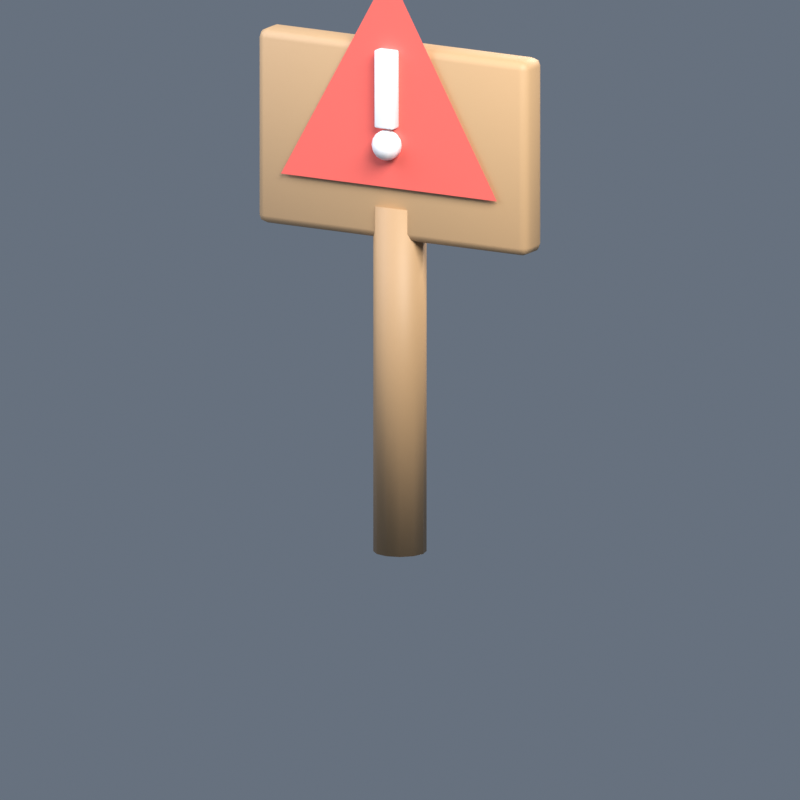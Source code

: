 # Source: sign.blend  (saved by Blender 5.1.30; exported with 4.5.12 LTS)
import bpy
from mathutils import Matrix  # noqa: F401  (used for matrix-valued properties, if any)

bpy.ops.wm.read_factory_settings(use_empty=True)
scene = bpy.context.scene
scene.name = 'Scene'

# ---- collections
col_collection = bpy.data.collections.new('Collection'); scene.collection.children.link(col_collection)

# ---- materials (node trees are filled in below, after node groups)
mat_m_wood2 = bpy.data.materials.new('M_Wood2')
mat_m_wood2.diffuse_color = (0.45, 0.28, 0.14, 1.0)
mat_m_wood = bpy.data.materials.new('M_Wood')
mat_m_wood.diffuse_color = (0.55, 0.35, 0.18, 1.0)
mat_m_red = bpy.data.materials.new('M_Red')
mat_m_red.diffuse_color = (0.9, 0.15, 0.12, 1.0)
mat_m_white = bpy.data.materials.new('M_White')
mat_m_white.diffuse_color = (0.98, 0.98, 0.98, 1.0)

# ---- material node trees
mat_m_wood2.use_nodes = True; mat_m_wood2.node_tree.nodes.clear()
_N = mat_m_wood2.node_tree.nodes; _L = mat_m_wood2.node_tree.links
n0 = _N.new('ShaderNodeOutputMaterial'); n0.name = 'Material Output'; n0.location = (0, 0)
n1 = _N.new('ShaderNodeBsdfPrincipled'); n1.name = 'Principled BSDF'; n1.location = (0, 0)
n1.inputs[0].default_value = (0.45, 0.28, 0.14, 1.0)
n1.inputs[2].default_value = 0.55
_L.new(n1.outputs[0], n0.inputs[0])
n0.is_active_output = True
mat_m_wood.use_nodes = True; mat_m_wood.node_tree.nodes.clear()
_N = mat_m_wood.node_tree.nodes; _L = mat_m_wood.node_tree.links
n0 = _N.new('ShaderNodeOutputMaterial'); n0.name = 'Material Output'; n0.location = (0, 0)
n1 = _N.new('ShaderNodeBsdfPrincipled'); n1.name = 'Principled BSDF'; n1.location = (0, 0)
n1.inputs[0].default_value = (0.55, 0.35, 0.18, 1.0)
n1.inputs[2].default_value = 0.55
_L.new(n1.outputs[0], n0.inputs[0])
n0.is_active_output = True
mat_m_red.use_nodes = True; mat_m_red.node_tree.nodes.clear()
_N = mat_m_red.node_tree.nodes; _L = mat_m_red.node_tree.links
n0 = _N.new('ShaderNodeOutputMaterial'); n0.name = 'Material Output'; n0.location = (0, 0)
n1 = _N.new('ShaderNodeBsdfPrincipled'); n1.name = 'Principled BSDF'; n1.location = (0, 0)
n1.inputs[0].default_value = (0.9, 0.15, 0.12, 1.0)
n1.inputs[2].default_value = 0.4
_L.new(n1.outputs[0], n0.inputs[0])
n0.is_active_output = True
mat_m_white.use_nodes = True; mat_m_white.node_tree.nodes.clear()
_N = mat_m_white.node_tree.nodes; _L = mat_m_white.node_tree.links
n0 = _N.new('ShaderNodeOutputMaterial'); n0.name = 'Material Output'; n0.location = (0, 0)
n1 = _N.new('ShaderNodeBsdfPrincipled'); n1.name = 'Principled BSDF'; n1.location = (0, 0)
n1.inputs[0].default_value = (0.98, 0.98, 0.98, 1.0)
n1.inputs[2].default_value = 0.4
_L.new(n1.outputs[0], n0.inputs[0])
n0.is_active_output = True

# ---- world
world_world_studio_014 = bpy.data.worlds.new('World_Studio.014'); scene.world = world_world_studio_014
world_world_studio_014.use_nodes = True; world_world_studio_014.node_tree.nodes.clear()
_N = world_world_studio_014.node_tree.nodes; _L = world_world_studio_014.node_tree.links
n0 = _N.new('ShaderNodeBackground'); n0.name = 'Background'; n0.location = (-200, 100)
n0.inputs[0].default_value = (0.18, 0.22, 0.28, 1.0)
n0.inputs[1].default_value = 0.75
n1 = _N.new('ShaderNodeOutputWorld'); n1.name = 'World Output'; n1.location = (200, 100)
_L.new(n0.outputs[0], n1.inputs[0])
n1.is_active_output = True

# ---- cameras
cam_camera = bpy.data.cameras.new('Camera')
cam_camera.type = 'ORTHO'
cam_camera.ortho_scale = 1.8

# ---- lights
light_area = bpy.data.lights.new('Area', 'AREA')
light_area.color = (1.0, 0.98, 0.95)
light_area.energy = 420.0
light_area.size = 2.5
light_area.size_y = 1.0
light_area_001 = bpy.data.lights.new('Area.001', 'AREA')
light_area_001.color = (0.75, 0.82, 1.0)
light_area_001.energy = 120.0
light_area_001.size = 3.0
light_area_001.size_y = 1.0
light_area_002 = bpy.data.lights.new('Area.002', 'AREA')
light_area_002.color = (1.0, 0.9, 0.8)
light_area_002.energy = 140.0
light_area_002.size = 1.6
light_area_002.size_y = 1.0

# ---- meshes
me_cylinder = bpy.data.meshes.new('Cylinder')
me_cylinder.from_pydata([(0.0, 0.06, -0.4), (0.0, 0.06, 0.4), (0.03, 0.05196, -0.4), (0.03, 0.05196, 0.4), (0.05196, 0.03, -0.4), (0.05196, 0.03, 0.4), (0.06, 0.0, -0.4), (0.06, 0.0, 0.4), (0.05196, -0.03, -0.4), (0.05196, -0.03, 0.4), (0.03, -0.05196, -0.4), (0.03, -0.05196, 0.4), (0.0, -0.06, -0.4), (0.0, -0.06, 0.4), (-0.03, -0.05196, -0.4), (-0.03, -0.05196, 0.4), (-0.05196, -0.03, -0.4), (-0.05196, -0.03, 0.4), (-0.06, 0.0, -0.4), (-0.06, 0.0, 0.4), (-0.05196, 0.03, -0.4), (-0.05196, 0.03, 0.4), (-0.03, 0.05196, -0.4), (-0.03, 0.05196, 0.4)], [], [(0, 1, 3, 2), (2, 3, 5, 4), (4, 5, 7, 6), (6, 7, 9, 8), (8, 9, 11, 10), (10, 11, 13, 12), (12, 13, 15, 14), (14, 15, 17, 16), (16, 17, 19, 18), (18, 19, 21, 20), (3, 1, 23, 21, 19, 17, 15, 13, 11, 9, 7, 5), (20, 21, 23, 22), (22, 23, 1, 0), (0, 2, 4, 6, 8, 10, 12, 14, 16, 18, 20, 22)])
me_cylinder.polygons.foreach_set('use_smooth', [True] * 14)
_uv = me_cylinder.uv_layers.new(name='UVMap')
_uv.uv.foreach_set('vector', [1.0, 0.5, 1.0, 1.0, 0.9167, 1.0, 0.9167, 0.5, 0.9167, 0.5, 0.9167, 1.0, 0.8333, 1.0, 0.8333, 0.5, 0.8333, 0.5, 0.8333, 1.0, 0.75, 1.0, 0.75, 0.5, 0.75, 0.5, 0.75, 1.0, 0.6667, 1.0, 0.6667, 0.5, 0.6667, 0.5, 0.6667, 1.0, 0.5833, 1.0, 0.5833, 0.5, 0.5833, 0.5, 0.5833, 1.0, 0.5, 1.0, 0.5, 0.5, 0.5, 0.5, 0.5, 1.0, 0.4167, 1.0, 0.4167, 0.5, 0.4167, 0.5, 0.4167, 1.0, 0.3333, 1.0, 0.3333, 0.5, 0.3333, 0.5, 0.3333, 1.0, 0.25, 1.0, 0.25, 0.5, 0.25, 0.5, 0.25, 1.0, 0.1667, 1.0, 0.1667, 0.5, 0.37, 0.4578, 0.25, 0.49, 0.13, 0.4578, 0.04215, 0.37, 0.01, 0.25, 0.04215, 0.13, 0.13, 0.04215, 0.25, 0.01, 0.37, 0.04215, 0.4578, 0.13, 0.49, 0.25, 0.4578, 0.37, 0.1667, 0.5, 0.1667, 1.0, 0.08333, 1.0, 0.08333, 0.5, 0.08333, 0.5, 0.08333, 1.0, 7.451e-08, 1.0, 7.451e-08, 0.5, 0.75, 0.49, 0.87, 0.4578, 0.9578, 0.37, 0.99, 0.25, 0.9578, 0.13, 0.87, 0.04215, 0.75, 0.01, 0.63, 0.04215, 0.5422, 0.13, 0.51, 0.25, 0.5422, 0.37, 0.63, 0.4578])
me_cylinder.materials.append(mat_m_wood2)
me_cylinder.update()
me_cube = bpy.data.meshes.new('Cube')
me_cube.from_pydata([(-0.35, -0.04, 0.725), (-0.35, -0.04, 1.175), (-0.35, 0.04, 0.725), (-0.35, 0.04, 1.175), (0.35, -0.04, 0.725), (0.35, -0.04, 1.175), (0.35, 0.04, 0.725), (0.35, 0.04, 1.175)], [], [(0, 1, 3, 2), (2, 3, 7, 6), (6, 7, 5, 4), (4, 5, 1, 0), (2, 6, 4, 0), (7, 3, 1, 5)])
me_cube.polygons.foreach_set('use_smooth', [True] * 6)
_uv = me_cube.uv_layers.new(name='UVMap')
_uv.uv.foreach_set('vector', [0.375, 0.0, 0.625, 0.0, 0.625, 0.25, 0.375, 0.25, 0.375, 0.25, 0.625, 0.25, 0.625, 0.5, 0.375, 0.5, 0.375, 0.5, 0.625, 0.5, 0.625, 0.75, 0.375, 0.75, 0.375, 0.75, 0.625, 0.75, 0.625, 1.0, 0.375, 1.0, 0.125, 0.5, 0.375, 0.5, 0.375, 0.75, 0.125, 0.75, 0.625, 0.5, 0.875, 0.5, 0.875, 0.75, 0.625, 0.75])
me_cube.materials.append(mat_m_wood)
me_cube.update()
me_trimesh = bpy.data.meshes.new('TriMesh')
me_trimesh.from_pydata([(0.0, -0.05, 1.35), (-0.28, -0.05, 0.85), (0.28, -0.05, 0.85)], [], [(0, 1, 2)])
me_trimesh.materials.append(mat_m_red)
me_trimesh.update()
me_cube_001 = bpy.data.meshes.new('Cube.001')
me_cube_001.from_pydata([(-0.025, -0.075, 0.99), (-0.025, -0.075, 1.17), (-0.025, -0.045, 0.99), (-0.025, -0.045, 1.17), (0.025, -0.075, 0.99), (0.025, -0.075, 1.17), (0.025, -0.045, 0.99), (0.025, -0.045, 1.17)], [], [(0, 1, 3, 2), (2, 3, 7, 6), (6, 7, 5, 4), (4, 5, 1, 0), (2, 6, 4, 0), (7, 3, 1, 5)])
me_cube_001.polygons.foreach_set('use_smooth', [True] * 6)
_uv = me_cube_001.uv_layers.new(name='UVMap')
_uv.uv.foreach_set('vector', [0.375, 0.0, 0.625, 0.0, 0.625, 0.25, 0.375, 0.25, 0.375, 0.25, 0.625, 0.25, 0.625, 0.5, 0.375, 0.5, 0.375, 0.5, 0.625, 0.5, 0.625, 0.75, 0.375, 0.75, 0.375, 0.75, 0.625, 0.75, 0.625, 1.0, 0.375, 1.0, 0.125, 0.5, 0.375, 0.5, 0.375, 0.75, 0.125, 0.75, 0.625, 0.5, 0.875, 0.5, 0.875, 0.75, 0.625, 0.75])
me_cube_001.materials.append(mat_m_white)
me_cube_001.update()
me_sphere = bpy.data.meshes.new('Sphere')
me_sphere.from_pydata([(0.0, 0.0, 0.035), (0.0, 0.0, -0.035), (0.007873, 0.01084, 0.03234), (0.01455, 0.02002, 0.02475), (0.01901, 0.02616, 0.01339), (0.02057, 0.02832, 0.0), (0.01901, 0.02616, -0.01339), (0.01455, 0.02002, -0.02475), (0.007873, 0.01084, -0.03234), (0.01274, 0.004139, 0.03234), (0.02354, 0.007648, 0.02475), (0.03075, 0.009992, 0.01339), (0.03329, 0.01082, 0.0), (0.03075, 0.009992, -0.01339), (0.02354, 0.007648, -0.02475), (0.01274, 0.004139, -0.03234), (0.01274, -0.004139, 0.03234), (0.02354, -0.007648, 0.02475), (0.03075, -0.009992, 0.01339), (0.03329, -0.01082, 0.0), (0.03075, -0.009992, -0.01339), (0.02354, -0.007648, -0.02475), (0.01274, -0.004139, -0.03234), (0.007873, -0.01084, 0.03234), (0.01455, -0.02002, 0.02475), (0.01901, -0.02616, 0.01339), (0.02057, -0.02832, 0.0), (0.01901, -0.02616, -0.01339), (0.01455, -0.02002, -0.02475), (0.007873, -0.01084, -0.03234), (9.313e-10, -0.01339, 0.03234), (1.863e-09, -0.02475, 0.02475), (3.725e-09, -0.03234, 0.01339), (1.863e-09, -0.035, 0.0), (3.725e-09, -0.03234, -0.01339), (1.863e-09, -0.02475, -0.02475), (9.313e-10, -0.01339, -0.03234), (-0.007873, -0.01084, 0.03234), (-0.01455, -0.02002, 0.02475), (-0.01901, -0.02616, 0.01339), (-0.02057, -0.02832, 0.0), (-0.01901, -0.02616, -0.01339), (-0.01455, -0.02002, -0.02475), (-0.007873, -0.01084, -0.03234), (-0.01274, -0.004139, 0.03234), (-0.02354, -0.007648, 0.02475), (-0.03075, -0.009992, 0.01339), (-0.03329, -0.01082, 0.0), (-0.03075, -0.009992, -0.01339), (-0.02354, -0.007648, -0.02475), (-0.01274, -0.004139, -0.03234), (-0.01274, 0.004139, 0.03234), (-0.02354, 0.007648, 0.02475), (-0.03075, 0.009992, 0.01339), (-0.03329, 0.01082, 0.0), (-0.03075, 0.009992, -0.01339), (-0.02354, 0.007648, -0.02475), (-0.01274, 0.004139, -0.03234), (-0.007873, 0.01084, 0.03234), (-0.01455, 0.02002, 0.02475), (-0.01901, 0.02616, 0.01339), (-0.02057, 0.02832, 0.0), (-0.01901, 0.02616, -0.01339), (-0.01455, 0.02002, -0.02475), (-0.007873, 0.01084, -0.03234), (-3.26e-09, 0.01339, 0.03234), (-5.588e-09, 0.02475, 0.02475), (-7.451e-09, 0.03234, 0.01339), (-7.451e-09, 0.035, 0.0), (-7.451e-09, 0.03234, -0.01339), (-5.588e-09, 0.02475, -0.02475), (-3.26e-09, 0.01339, -0.03234)], [], [(65, 0, 2), (1, 71, 8), (70, 69, 6, 7), (68, 67, 4, 5), (66, 65, 2, 3), (71, 70, 7, 8), (69, 68, 5, 6), (67, 66, 3, 4), (5, 4, 11, 12), (3, 2, 9, 10), (8, 7, 14, 15), (6, 5, 12, 13), (4, 3, 10, 11), (2, 0, 9), (1, 8, 15), (7, 6, 13, 14), (15, 14, 21, 22), (13, 12, 19, 20), (11, 10, 17, 18), (9, 0, 16), (1, 15, 22), (14, 13, 20, 21), (12, 11, 18, 19), (10, 9, 16, 17), (18, 17, 24, 25), (16, 0, 23), (1, 22, 29), (21, 20, 27, 28), (19, 18, 25, 26), (17, 16, 23, 24), (22, 21, 28, 29), (20, 19, 26, 27), (1, 29, 36), (28, 27, 34, 35), (26, 25, 32, 33), (24, 23, 30, 31), (29, 28, 35, 36), (27, 26, 33, 34), (25, 24, 31, 32), (23, 0, 30), (31, 30, 37, 38), (36, 35, 42, 43), (34, 33, 40, 41), (32, 31, 38, 39), (30, 0, 37), (1, 36, 43), (35, 34, 41, 42), (33, 32, 39, 40), (43, 42, 49, 50), (41, 40, 47, 48), (39, 38, 45, 46), (37, 0, 44), (1, 43, 50), (42, 41, 48, 49), (40, 39, 46, 47), (38, 37, 44, 45), (44, 0, 51), (1, 50, 57), (49, 48, 55, 56), (47, 46, 53, 54), (45, 44, 51, 52), (50, 49, 56, 57), (48, 47, 54, 55), (46, 45, 52, 53), (56, 55, 62, 63), (54, 53, 60, 61), (52, 51, 58, 59), (57, 56, 63, 64), (55, 54, 61, 62), (53, 52, 59, 60), (51, 0, 58), (1, 57, 64), (64, 63, 70, 71), (62, 61, 68, 69), (60, 59, 66, 67), (58, 0, 65), (1, 64, 71), (63, 62, 69, 70), (61, 60, 67, 68), (59, 58, 65, 66)])
me_sphere.polygons.foreach_set('use_smooth', [True] * 80)
_uv = me_sphere.uv_layers.new(name='UVMap')
_uv.uv.foreach_set('vector', [0.7, 0.875, 0.65, 1.0, 0.6, 0.875, 0.65, 0.0, 0.7, 0.125, 0.6, 0.125, 0.7, 0.25, 0.7, 0.375, 0.6, 0.375, 0.6, 0.25, 0.7, 0.5, 0.7, 0.625, 0.6, 0.625, 0.6, 0.5, 0.7, 0.75, 0.7, 0.875, 0.6, 0.875, 0.6, 0.75, 0.7, 0.125, 0.7, 0.25, 0.6, 0.25, 0.6, 0.125, 0.7, 0.375, 0.7, 0.5, 0.6, 0.5, 0.6, 0.375, 0.7, 0.625, 0.7, 0.75, 0.6, 0.75, 0.6, 0.625, 0.6, 0.5, 0.6, 0.625, 0.5, 0.625, 0.5, 0.5, 0.6, 0.75, 0.6, 0.875, 0.5, 0.875, 0.5, 0.75, 0.6, 0.125, 0.6, 0.25, 0.5, 0.25, 0.5, 0.125, 0.6, 0.375, 0.6, 0.5, 0.5, 0.5, 0.5, 0.375, 0.6, 0.625, 0.6, 0.75, 0.5, 0.75, 0.5, 0.625, 0.6, 0.875, 0.55, 1.0, 0.5, 0.875, 0.55, 0.0, 0.6, 0.125, 0.5, 0.125, 0.6, 0.25, 0.6, 0.375, 0.5, 0.375, 0.5, 0.25, 0.5, 0.125, 0.5, 0.25, 0.4, 0.25, 0.4, 0.125, 0.5, 0.375, 0.5, 0.5, 0.4, 0.5, 0.4, 0.375, 0.5, 0.625, 0.5, 0.75, 0.4, 0.75, 0.4, 0.625, 0.5, 0.875, 0.45, 1.0, 0.4, 0.875, 0.45, 0.0, 0.5, 0.125, 0.4, 0.125, 0.5, 0.25, 0.5, 0.375, 0.4, 0.375, 0.4, 0.25, 0.5, 0.5, 0.5, 0.625, 0.4, 0.625, 0.4, 0.5, 0.5, 0.75, 0.5, 0.875, 0.4, 0.875, 0.4, 0.75, 0.4, 0.625, 0.4, 0.75, 0.3, 0.75, 0.3, 0.625, 0.4, 0.875, 0.35, 1.0, 0.3, 0.875, 0.35, 0.0, 0.4, 0.125, 0.3, 0.125, 0.4, 0.25, 0.4, 0.375, 0.3, 0.375, 0.3, 0.25, 0.4, 0.5, 0.4, 0.625, 0.3, 0.625, 0.3, 0.5, 0.4, 0.75, 0.4, 0.875, 0.3, 0.875, 0.3, 0.75, 0.4, 0.125, 0.4, 0.25, 0.3, 0.25, 0.3, 0.125, 0.4, 0.375, 0.4, 0.5, 0.3, 0.5, 0.3, 0.375, 0.25, 0.0, 0.3, 0.125, 0.2, 0.125, 0.3, 0.25, 0.3, 0.375, 0.2, 0.375, 0.2, 0.25, 0.3, 0.5, 0.3, 0.625, 0.2, 0.625, 0.2, 0.5, 0.3, 0.75, 0.3, 0.875, 0.2, 0.875, 0.2, 0.75, 0.3, 0.125, 0.3, 0.25, 0.2, 0.25, 0.2, 0.125, 0.3, 0.375, 0.3, 0.5, 0.2, 0.5, 0.2, 0.375, 0.3, 0.625, 0.3, 0.75, 0.2, 0.75, 0.2, 0.625, 0.3, 0.875, 0.25, 1.0, 0.2, 0.875, 0.2, 0.75, 0.2, 0.875, 0.1, 0.875, 0.1, 0.75, 0.2, 0.125, 0.2, 0.25, 0.1, 0.25, 0.1, 0.125, 0.2, 0.375, 0.2, 0.5, 0.1, 0.5, 0.1, 0.375, 0.2, 0.625, 0.2, 0.75, 0.1, 0.75, 0.1, 0.625, 0.2, 0.875, 0.15, 1.0, 0.1, 0.875, 0.15, 0.0, 0.2, 0.125, 0.1, 0.125, 0.2, 0.25, 0.2, 0.375, 0.1, 0.375, 0.1, 0.25, 0.2, 0.5, 0.2, 0.625, 0.1, 0.625, 0.1, 0.5, 0.1, 0.125, 0.1, 0.25, 5.96e-08, 0.25, 5.96e-08, 0.125, 0.1, 0.375, 0.1, 0.5, 0.0, 0.5, 5.96e-08, 0.375, 0.1, 0.625, 0.1, 0.75, 5.96e-08, 0.75, 5.96e-08, 0.625, 0.1, 0.875, 0.05, 1.0, 5.96e-08, 0.875, 0.05, 0.0, 0.1, 0.125, 5.96e-08, 0.125, 0.1, 0.25, 0.1, 0.375, 5.96e-08, 0.375, 5.96e-08, 0.25, 0.1, 0.5, 0.1, 0.625, 5.96e-08, 0.625, 0.0, 0.5, 0.1, 0.75, 0.1, 0.875, 5.96e-08, 0.875, 5.96e-08, 0.75, 1.0, 0.875, 0.95, 1.0, 0.9, 0.875, 0.95, 0.0, 1.0, 0.125, 0.9, 0.125, 1.0, 0.25, 1.0, 0.375, 0.9, 0.375, 0.9, 0.25, 1.0, 0.5, 1.0, 0.625, 0.9, 0.625, 0.9, 0.5, 1.0, 0.75, 1.0, 0.875, 0.9, 0.875, 0.9, 0.75, 1.0, 0.125, 1.0, 0.25, 0.9, 0.25, 0.9, 0.125, 1.0, 0.375, 1.0, 0.5, 0.9, 0.5, 0.9, 0.375, 1.0, 0.625, 1.0, 0.75, 0.9, 0.75, 0.9, 0.625, 0.9, 0.25, 0.9, 0.375, 0.8, 0.375, 0.8, 0.25, 0.9, 0.5, 0.9, 0.625, 0.8, 0.625, 0.8, 0.5, 0.9, 0.75, 0.9, 0.875, 0.8, 0.875, 0.8, 0.75, 0.9, 0.125, 0.9, 0.25, 0.8, 0.25, 0.8, 0.125, 0.9, 0.375, 0.9, 0.5, 0.8, 0.5, 0.8, 0.375, 0.9, 0.625, 0.9, 0.75, 0.8, 0.75, 0.8, 0.625, 0.9, 0.875, 0.85, 1.0, 0.8, 0.875, 0.85, 0.0, 0.9, 0.125, 0.8, 0.125, 0.8, 0.125, 0.8, 0.25, 0.7, 0.25, 0.7, 0.125, 0.8, 0.375, 0.8, 0.5, 0.7, 0.5, 0.7, 0.375, 0.8, 0.625, 0.8, 0.75, 0.7, 0.75, 0.7, 0.625, 0.8, 0.875, 0.75, 1.0, 0.7, 0.875, 0.75, 0.0, 0.8, 0.125, 0.7, 0.125, 0.8, 0.25, 0.8, 0.375, 0.7, 0.375, 0.7, 0.25, 0.8, 0.5, 0.8, 0.625, 0.7, 0.625, 0.7, 0.5, 0.8, 0.75, 0.8, 0.875, 0.7, 0.875, 0.7, 0.75])
me_sphere.materials.append(mat_m_white)
me_sphere.update()

# ---- objects
ob_light_key = bpy.data.objects.new('Light_Key', light_area)
ob_light_fill = bpy.data.objects.new('Light_Fill', light_area_001)
ob_light_rim = bpy.data.objects.new('Light_Rim', light_area_002)
ob_camera_sprite = bpy.data.objects.new('Camera_Sprite', cam_camera)
ob_sign = bpy.data.objects.new('Sign', None)
ob_post = bpy.data.objects.new('Post', me_cylinder)
ob_board = bpy.data.objects.new('Board', me_cube)
ob_triangle = bpy.data.objects.new('Triangle', me_trimesh)
ob_bang_v = bpy.data.objects.new('Bang_V', me_cube_001)
ob_bang_dot = bpy.data.objects.new('Bang_Dot', me_sphere)

# ---- transforms, parenting, visibility, modifiers, constraints
ob_light_key.location = (2.4, -2.2, 3.4)
ob_light_fill.location = (-2.0, -1.6, 2.2)
ob_light_rim.location = (0.3, 2.4, 2.2)
ob_camera_sprite.location = (1.6, -2.8, 1.1)
ob_camera_sprite.rotation_euler = (1.342, -6.703e-09, 0.5191)
ob_sign.location = (0.0, 0.0, 0.0)
ob_sign.empty_display_type = 'ARROWS'
ob_sign.empty_display_size = 0.2
ob_post.parent = ob_sign
ob_post.location = (0.0, 0.0, 0.4)
ob_board.parent = ob_sign
ob_board.location = (0.0, 0.0, 0.0)
_m = ob_board.modifiers.new('Bevel', 'BEVEL')
_m.width = 0.02
_m.width_pct = 0.02
_m.segments = 2
ob_triangle.parent = ob_sign
ob_triangle.location = (0.0, 0.0, 0.0)
ob_bang_v.parent = ob_sign
ob_bang_v.location = (0.0, 0.0, 0.0)
_m = ob_bang_v.modifiers.new('Bevel', 'BEVEL')
_m.width = 0.004
_m.width_pct = 0.004
_m.segments = 2
ob_bang_dot.parent = ob_sign
ob_bang_dot.location = (0.0, -0.06, 0.95)

# ---- collection membership
col_collection.objects.link(ob_light_key)
col_collection.objects.link(ob_light_fill)
col_collection.objects.link(ob_light_rim)
col_collection.objects.link(ob_camera_sprite)
col_collection.objects.link(ob_sign)
col_collection.objects.link(ob_post)
col_collection.objects.link(ob_board)
col_collection.objects.link(ob_triangle)
col_collection.objects.link(ob_bang_v)
col_collection.objects.link(ob_bang_dot)

# ---- scene / render settings (as saved in the file)
scene.camera = ob_camera_sprite
scene.frame_start = 1; scene.frame_end = 250; scene.frame_set(1)
scene.render.engine = 'BLENDER_EEVEE_NEXT'
scene.render.resolution_x = 256
scene.render.resolution_y = 256
scene.render.film_transparent = True
scene.render.bake_bias = 0.0
scene.render.bake_samples = 0
scene.cycles.sampling_pattern = 'TABULATED_SOBOL'
scene.eevee.use_volume_custom_range = False
scene.view_settings.view_transform = 'Standard'
bpy.context.view_layer.update()
